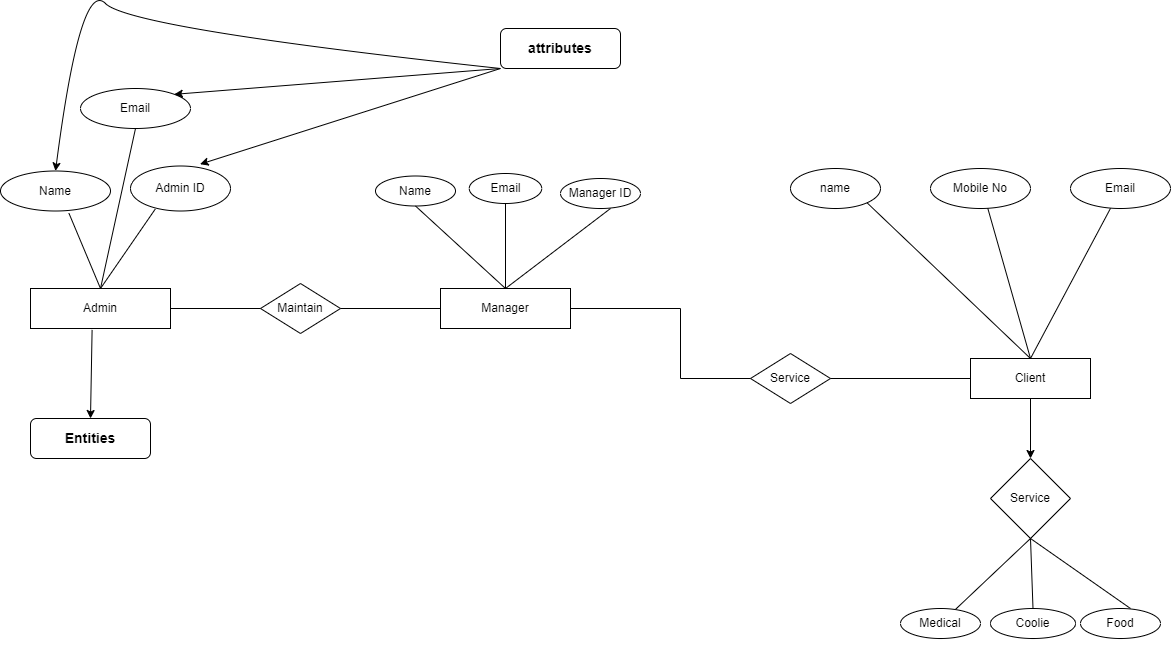

The diagram above was exported from draw.io. Its source (the exported page's mxGraphModel, read from the mxfile embedded in the PNG):
<mxGraphModel dx="1060" dy="618" grid="1" gridSize="10" guides="1" tooltips="1" connect="1" arrows="1" fold="1" page="1" pageScale="1" pageWidth="850" pageHeight="1100" math="0" shadow="0">
  <root>
    <mxCell id="0" />
    <mxCell id="1" parent="0" />
    <mxCell id="voblyIIViGvkudAdnfQV-1" value="Email" style="ellipse;whiteSpace=wrap;html=1;" parent="1" vertex="1">
      <mxGeometry x="90" y="120" width="110" height="40" as="geometry" />
    </mxCell>
    <mxCell id="voblyIIViGvkudAdnfQV-2" value="Name" style="ellipse;whiteSpace=wrap;html=1;" parent="1" vertex="1">
      <mxGeometry x="10" y="202.5" width="110" height="40" as="geometry" />
    </mxCell>
    <mxCell id="voblyIIViGvkudAdnfQV-3" value="Admin ID" style="ellipse;whiteSpace=wrap;html=1;" parent="1" vertex="1">
      <mxGeometry x="140" y="197.5" width="100" height="45" as="geometry" />
    </mxCell>
    <mxCell id="voblyIIViGvkudAdnfQV-4" value="Admin" style="rounded=0;whiteSpace=wrap;html=1;" parent="1" vertex="1">
      <mxGeometry x="40" y="320" width="140" height="40" as="geometry" />
    </mxCell>
    <mxCell id="RqYya3paYsErMR4_uSz4-1" value="" style="endArrow=none;html=1;rounded=0;entryX=0.248;entryY=0.956;entryDx=0;entryDy=0;entryPerimeter=0;" parent="1" target="voblyIIViGvkudAdnfQV-3" edge="1">
      <mxGeometry width="50" height="50" relative="1" as="geometry">
        <mxPoint x="110" y="320" as="sourcePoint" />
        <mxPoint x="200" y="180" as="targetPoint" />
        <Array as="points" />
      </mxGeometry>
    </mxCell>
    <mxCell id="RqYya3paYsErMR4_uSz4-2" value="" style="endArrow=none;html=1;rounded=0;exitX=0.5;exitY=0;exitDx=0;exitDy=0;entryX=0.622;entryY=1.055;entryDx=0;entryDy=0;entryPerimeter=0;" parent="1" source="voblyIIViGvkudAdnfQV-4" target="voblyIIViGvkudAdnfQV-2" edge="1">
      <mxGeometry width="50" height="50" relative="1" as="geometry">
        <mxPoint x="30" y="220" as="sourcePoint" />
        <mxPoint x="80" y="170" as="targetPoint" />
      </mxGeometry>
    </mxCell>
    <mxCell id="RqYya3paYsErMR4_uSz4-3" value="" style="endArrow=none;html=1;rounded=0;entryX=0.5;entryY=1;entryDx=0;entryDy=0;" parent="1" target="voblyIIViGvkudAdnfQV-1" edge="1">
      <mxGeometry width="50" height="50" relative="1" as="geometry">
        <mxPoint x="110" y="320" as="sourcePoint" />
        <mxPoint x="170" y="130" as="targetPoint" />
      </mxGeometry>
    </mxCell>
    <mxCell id="RqYya3paYsErMR4_uSz4-4" value="Name" style="ellipse;whiteSpace=wrap;html=1;" parent="1" vertex="1">
      <mxGeometry x="385" y="207.5" width="80" height="30" as="geometry" />
    </mxCell>
    <mxCell id="RqYya3paYsErMR4_uSz4-6" value="Manager ID" style="ellipse;whiteSpace=wrap;html=1;" parent="1" vertex="1">
      <mxGeometry x="570" y="210" width="80" height="30" as="geometry" />
    </mxCell>
    <mxCell id="RqYya3paYsErMR4_uSz4-8" value="" style="endArrow=none;html=1;rounded=0;exitX=0.5;exitY=0;exitDx=0;exitDy=0;" parent="1" source="voblyIIViGvkudAdnfQV-5" edge="1">
      <mxGeometry width="50" height="50" relative="1" as="geometry">
        <mxPoint x="450" y="250" as="sourcePoint" />
        <mxPoint x="620" y="240" as="targetPoint" />
      </mxGeometry>
    </mxCell>
    <mxCell id="RqYya3paYsErMR4_uSz4-10" value="" style="endArrow=none;html=1;rounded=0;entryX=0.5;entryY=1;entryDx=0;entryDy=0;exitX=0.5;exitY=0;exitDx=0;exitDy=0;" parent="1" source="voblyIIViGvkudAdnfQV-5" target="RqYya3paYsErMR4_uSz4-4" edge="1">
      <mxGeometry width="50" height="50" relative="1" as="geometry">
        <mxPoint x="450" y="250" as="sourcePoint" />
        <mxPoint x="420" y="180" as="targetPoint" />
      </mxGeometry>
    </mxCell>
    <mxCell id="UUEONDKSSTcQrSKeREgX-4" value="" style="edgeStyle=orthogonalEdgeStyle;rounded=0;orthogonalLoop=1;jettySize=auto;html=1;" edge="1" parent="1" source="RqYya3paYsErMR4_uSz4-12" target="UUEONDKSSTcQrSKeREgX-3">
      <mxGeometry relative="1" as="geometry" />
    </mxCell>
    <mxCell id="RqYya3paYsErMR4_uSz4-12" value="Client" style="rounded=0;whiteSpace=wrap;html=1;" parent="1" vertex="1">
      <mxGeometry x="980" y="390" width="120" height="40" as="geometry" />
    </mxCell>
    <mxCell id="voblyIIViGvkudAdnfQV-5" value="Manager" style="rounded=0;whiteSpace=wrap;html=1;" parent="1" vertex="1">
      <mxGeometry x="450" y="320" width="130" height="40" as="geometry" />
    </mxCell>
    <mxCell id="RqYya3paYsErMR4_uSz4-14" value="Mobile No" style="ellipse;whiteSpace=wrap;html=1;" parent="1" vertex="1">
      <mxGeometry x="940" y="200" width="100" height="40" as="geometry" />
    </mxCell>
    <mxCell id="RqYya3paYsErMR4_uSz4-15" value="name" style="ellipse;whiteSpace=wrap;html=1;" parent="1" vertex="1">
      <mxGeometry x="800" y="200" width="90" height="40" as="geometry" />
    </mxCell>
    <mxCell id="RqYya3paYsErMR4_uSz4-16" value="Email" style="ellipse;whiteSpace=wrap;html=1;" parent="1" vertex="1">
      <mxGeometry x="1080" y="200" width="100" height="40" as="geometry" />
    </mxCell>
    <mxCell id="RqYya3paYsErMR4_uSz4-17" value="" style="endArrow=none;html=1;rounded=0;entryX=0.4;entryY=0.996;entryDx=0;entryDy=0;entryPerimeter=0;exitX=0.5;exitY=0;exitDx=0;exitDy=0;" parent="1" source="RqYya3paYsErMR4_uSz4-12" target="RqYya3paYsErMR4_uSz4-16" edge="1">
      <mxGeometry width="50" height="50" relative="1" as="geometry">
        <mxPoint x="790" y="240" as="sourcePoint" />
        <mxPoint x="840" y="190" as="targetPoint" />
      </mxGeometry>
    </mxCell>
    <mxCell id="RqYya3paYsErMR4_uSz4-18" value="" style="endArrow=none;html=1;rounded=0;exitX=0.5;exitY=0;exitDx=0;exitDy=0;entryX=1;entryY=1;entryDx=0;entryDy=0;" parent="1" source="RqYya3paYsErMR4_uSz4-12" target="RqYya3paYsErMR4_uSz4-15" edge="1">
      <mxGeometry width="50" height="50" relative="1" as="geometry">
        <mxPoint x="690" y="240" as="sourcePoint" />
        <mxPoint x="740" y="190" as="targetPoint" />
      </mxGeometry>
    </mxCell>
    <mxCell id="RqYya3paYsErMR4_uSz4-19" value="" style="endArrow=none;html=1;rounded=0;exitX=0.5;exitY=0;exitDx=0;exitDy=0;entryX=0.573;entryY=0.996;entryDx=0;entryDy=0;entryPerimeter=0;" parent="1" source="RqYya3paYsErMR4_uSz4-12" target="RqYya3paYsErMR4_uSz4-14" edge="1">
      <mxGeometry width="50" height="50" relative="1" as="geometry">
        <mxPoint x="750" y="220" as="sourcePoint" />
        <mxPoint x="800" y="170" as="targetPoint" />
      </mxGeometry>
    </mxCell>
    <mxCell id="RqYya3paYsErMR4_uSz4-22" value="Maintain" style="rhombus;whiteSpace=wrap;html=1;" parent="1" vertex="1">
      <mxGeometry x="270" y="315" width="80" height="50" as="geometry" />
    </mxCell>
    <mxCell id="RqYya3paYsErMR4_uSz4-23" value="" style="endArrow=none;html=1;rounded=0;entryX=1;entryY=0.5;entryDx=0;entryDy=0;exitX=0;exitY=0.5;exitDx=0;exitDy=0;" parent="1" source="RqYya3paYsErMR4_uSz4-22" target="voblyIIViGvkudAdnfQV-4" edge="1">
      <mxGeometry width="50" height="50" relative="1" as="geometry">
        <mxPoint x="220" y="380" as="sourcePoint" />
        <mxPoint x="450" y="230" as="targetPoint" />
      </mxGeometry>
    </mxCell>
    <mxCell id="RqYya3paYsErMR4_uSz4-25" value="" style="endArrow=none;html=1;rounded=0;entryX=0;entryY=0.5;entryDx=0;entryDy=0;exitX=1;exitY=0.5;exitDx=0;exitDy=0;" parent="1" source="RqYya3paYsErMR4_uSz4-22" target="voblyIIViGvkudAdnfQV-5" edge="1">
      <mxGeometry width="50" height="50" relative="1" as="geometry">
        <mxPoint x="330" y="320" as="sourcePoint" />
        <mxPoint x="380" y="270" as="targetPoint" />
      </mxGeometry>
    </mxCell>
    <mxCell id="RqYya3paYsErMR4_uSz4-26" value="Service" style="rhombus;whiteSpace=wrap;html=1;" parent="1" vertex="1">
      <mxGeometry x="760" y="385" width="80" height="50" as="geometry" />
    </mxCell>
    <mxCell id="RqYya3paYsErMR4_uSz4-27" value="" style="endArrow=none;html=1;rounded=0;exitX=1;exitY=0.5;exitDx=0;exitDy=0;" parent="1" source="voblyIIViGvkudAdnfQV-5" edge="1">
      <mxGeometry width="50" height="50" relative="1" as="geometry">
        <mxPoint x="590" y="280" as="sourcePoint" />
        <mxPoint x="690" y="340" as="targetPoint" />
      </mxGeometry>
    </mxCell>
    <mxCell id="RqYya3paYsErMR4_uSz4-28" value="" style="endArrow=none;html=1;rounded=0;exitX=1;exitY=0.5;exitDx=0;exitDy=0;entryX=0;entryY=0.5;entryDx=0;entryDy=0;" parent="1" source="RqYya3paYsErMR4_uSz4-26" target="RqYya3paYsErMR4_uSz4-12" edge="1">
      <mxGeometry width="50" height="50" relative="1" as="geometry">
        <mxPoint x="740" y="300" as="sourcePoint" />
        <mxPoint x="790" y="250" as="targetPoint" />
      </mxGeometry>
    </mxCell>
    <mxCell id="RqYya3paYsErMR4_uSz4-30" value="&lt;b&gt;&lt;font style=&quot;font-size: 14px;&quot;&gt;attributes&lt;/font&gt;&lt;/b&gt;" style="rounded=1;whiteSpace=wrap;html=1;" parent="1" vertex="1">
      <mxGeometry x="510" y="60" width="120" height="40" as="geometry" />
    </mxCell>
    <mxCell id="RqYya3paYsErMR4_uSz4-31" value="" style="endArrow=classic;html=1;rounded=0;entryX=1;entryY=0;entryDx=0;entryDy=0;exitX=0;exitY=1;exitDx=0;exitDy=0;" parent="1" source="RqYya3paYsErMR4_uSz4-30" target="voblyIIViGvkudAdnfQV-1" edge="1">
      <mxGeometry width="50" height="50" relative="1" as="geometry">
        <mxPoint x="220" y="110" as="sourcePoint" />
        <mxPoint x="270" y="60" as="targetPoint" />
      </mxGeometry>
    </mxCell>
    <mxCell id="RqYya3paYsErMR4_uSz4-32" value="" style="endArrow=classic;html=1;rounded=0;entryX=0.696;entryY=-0.04;entryDx=0;entryDy=0;entryPerimeter=0;exitX=0;exitY=1;exitDx=0;exitDy=0;" parent="1" source="RqYya3paYsErMR4_uSz4-30" target="voblyIIViGvkudAdnfQV-3" edge="1">
      <mxGeometry width="50" height="50" relative="1" as="geometry">
        <mxPoint x="220" y="110" as="sourcePoint" />
        <mxPoint x="270" y="60" as="targetPoint" />
      </mxGeometry>
    </mxCell>
    <mxCell id="RqYya3paYsErMR4_uSz4-33" value="" style="curved=1;endArrow=classic;html=1;rounded=0;exitX=0;exitY=1;exitDx=0;exitDy=0;entryX=0.5;entryY=0;entryDx=0;entryDy=0;" parent="1" source="RqYya3paYsErMR4_uSz4-30" target="voblyIIViGvkudAdnfQV-2" edge="1">
      <mxGeometry width="50" height="50" relative="1" as="geometry">
        <mxPoint x="90" y="60" as="sourcePoint" />
        <mxPoint x="140" y="10" as="targetPoint" />
        <Array as="points">
          <mxPoint x="140" y="60" />
          <mxPoint x="90" y="10" />
        </Array>
      </mxGeometry>
    </mxCell>
    <mxCell id="RqYya3paYsErMR4_uSz4-34" value="" style="endArrow=classic;html=1;rounded=0;exitX=0.44;exitY=1.035;exitDx=0;exitDy=0;exitPerimeter=0;entryX=0.5;entryY=0;entryDx=0;entryDy=0;" parent="1" source="voblyIIViGvkudAdnfQV-4" edge="1" target="RqYya3paYsErMR4_uSz4-35">
      <mxGeometry width="50" height="50" relative="1" as="geometry">
        <mxPoint x="70" y="340" as="sourcePoint" />
        <mxPoint x="70" y="320" as="targetPoint" />
      </mxGeometry>
    </mxCell>
    <mxCell id="RqYya3paYsErMR4_uSz4-35" value="&lt;b&gt;&lt;font style=&quot;font-size: 14px;&quot;&gt;Entities&lt;/font&gt;&lt;/b&gt;" style="rounded=1;whiteSpace=wrap;html=1;" parent="1" vertex="1">
      <mxGeometry x="40" y="450" width="120" height="40" as="geometry" />
    </mxCell>
    <mxCell id="QW8srRatmRunXSneVxLG-2" style="edgeStyle=orthogonalEdgeStyle;rounded=0;orthogonalLoop=1;jettySize=auto;html=1;exitX=0.5;exitY=1;exitDx=0;exitDy=0;" edge="1" parent="1" source="RqYya3paYsErMR4_uSz4-4" target="RqYya3paYsErMR4_uSz4-4">
      <mxGeometry relative="1" as="geometry" />
    </mxCell>
    <mxCell id="QW8srRatmRunXSneVxLG-3" value="" style="endArrow=none;html=1;rounded=0;" edge="1" parent="1">
      <mxGeometry width="50" height="50" relative="1" as="geometry">
        <mxPoint x="690" y="410" as="sourcePoint" />
        <mxPoint x="690" y="340" as="targetPoint" />
      </mxGeometry>
    </mxCell>
    <mxCell id="QW8srRatmRunXSneVxLG-4" value="" style="endArrow=none;html=1;rounded=0;" edge="1" parent="1">
      <mxGeometry width="50" height="50" relative="1" as="geometry">
        <mxPoint x="690" y="410" as="sourcePoint" />
        <mxPoint x="760" y="410" as="targetPoint" />
      </mxGeometry>
    </mxCell>
    <mxCell id="QW8srRatmRunXSneVxLG-7" value="Email" style="ellipse;whiteSpace=wrap;html=1;rounded=0;" vertex="1" parent="1">
      <mxGeometry x="478.75" y="205" width="72.5" height="30" as="geometry" />
    </mxCell>
    <mxCell id="QW8srRatmRunXSneVxLG-9" value="" style="endArrow=none;html=1;rounded=0;entryX=0.5;entryY=1;entryDx=0;entryDy=0;exitX=0.5;exitY=0;exitDx=0;exitDy=0;" edge="1" parent="1" source="voblyIIViGvkudAdnfQV-5" target="QW8srRatmRunXSneVxLG-7">
      <mxGeometry width="50" height="50" relative="1" as="geometry">
        <mxPoint x="520" y="320" as="sourcePoint" />
        <mxPoint x="570" y="237.5" as="targetPoint" />
      </mxGeometry>
    </mxCell>
    <mxCell id="UUEONDKSSTcQrSKeREgX-3" value="Service" style="rhombus;whiteSpace=wrap;html=1;rounded=0;" vertex="1" parent="1">
      <mxGeometry x="1000" y="490" width="80" height="80" as="geometry" />
    </mxCell>
    <mxCell id="UUEONDKSSTcQrSKeREgX-5" value="Coolie" style="ellipse;whiteSpace=wrap;html=1;rounded=0;" vertex="1" parent="1">
      <mxGeometry x="1000" y="640" width="85" height="30" as="geometry" />
    </mxCell>
    <mxCell id="UUEONDKSSTcQrSKeREgX-7" value="" style="endArrow=none;html=1;rounded=0;" edge="1" parent="1" target="UUEONDKSSTcQrSKeREgX-8">
      <mxGeometry width="50" height="50" relative="1" as="geometry">
        <mxPoint x="1040" y="570" as="sourcePoint" />
        <mxPoint x="1040" y="570" as="targetPoint" />
      </mxGeometry>
    </mxCell>
    <mxCell id="UUEONDKSSTcQrSKeREgX-8" value="Medical" style="ellipse;whiteSpace=wrap;html=1;" vertex="1" parent="1">
      <mxGeometry x="910" y="640" width="80" height="30" as="geometry" />
    </mxCell>
    <mxCell id="UUEONDKSSTcQrSKeREgX-9" value="" style="endArrow=none;html=1;rounded=0;entryX=0.5;entryY=1;entryDx=0;entryDy=0;exitX=0.5;exitY=0;exitDx=0;exitDy=0;" edge="1" parent="1" source="UUEONDKSSTcQrSKeREgX-5" target="UUEONDKSSTcQrSKeREgX-3">
      <mxGeometry width="50" height="50" relative="1" as="geometry">
        <mxPoint x="1105" y="590" as="sourcePoint" />
        <mxPoint x="1155" y="540" as="targetPoint" />
      </mxGeometry>
    </mxCell>
    <mxCell id="UUEONDKSSTcQrSKeREgX-10" value="" style="endArrow=none;html=1;rounded=0;entryX=0.5;entryY=1;entryDx=0;entryDy=0;" edge="1" parent="1" target="UUEONDKSSTcQrSKeREgX-3">
      <mxGeometry width="50" height="50" relative="1" as="geometry">
        <mxPoint x="1140" y="640" as="sourcePoint" />
        <mxPoint x="1125" y="570" as="targetPoint" />
      </mxGeometry>
    </mxCell>
    <mxCell id="UUEONDKSSTcQrSKeREgX-11" value="Food" style="ellipse;whiteSpace=wrap;html=1;" vertex="1" parent="1">
      <mxGeometry x="1090" y="640" width="80" height="30" as="geometry" />
    </mxCell>
    <mxCell id="UUEONDKSSTcQrSKeREgX-12" style="edgeStyle=orthogonalEdgeStyle;rounded=0;orthogonalLoop=1;jettySize=auto;html=1;exitX=0.5;exitY=1;exitDx=0;exitDy=0;" edge="1" parent="1" source="UUEONDKSSTcQrSKeREgX-8" target="UUEONDKSSTcQrSKeREgX-8">
      <mxGeometry relative="1" as="geometry" />
    </mxCell>
  </root>
</mxGraphModel>